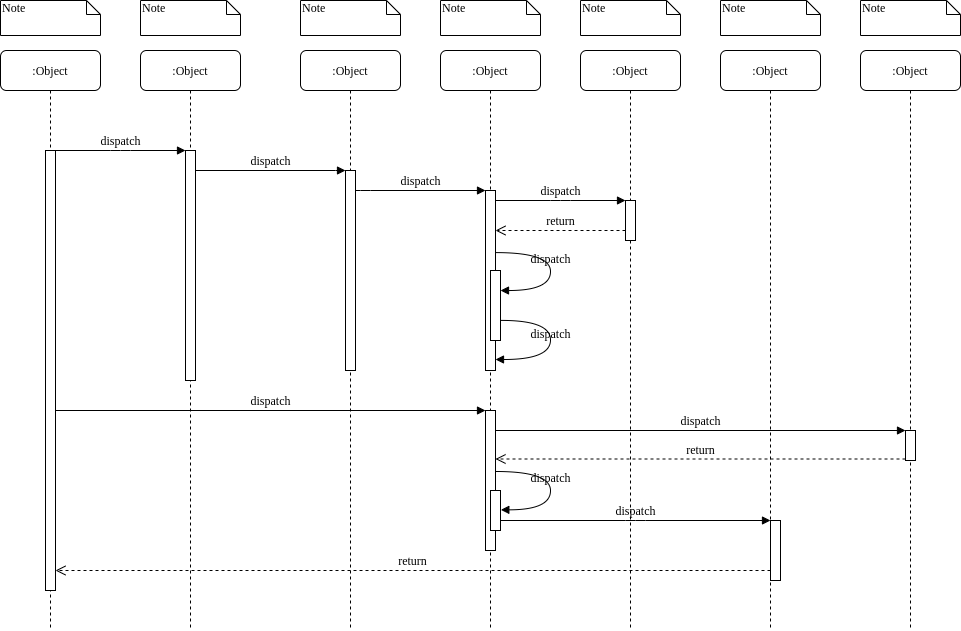

The diagram above was exported from draw.io. Its source (the exported page's mxGraphModel, read from the mxfile embedded in the PNG):
<mxGraphModel dx="796" dy="462" grid="1" gridSize="10" guides="1" tooltips="1" connect="1" arrows="1" fold="1" page="1" pageScale="1" pageWidth="1100" pageHeight="850" background="#ffffff" math="0" shadow="0">
  <root>
    <mxCell id="0" />
    <mxCell id="1" parent="0" />
    <mxCell id="7baba1c4bc27f4b0-2" value=":Object" style="shape=umlLifeline;perimeter=lifelinePerimeter;whiteSpace=wrap;html=1;container=1;collapsible=0;recursiveResize=0;outlineConnect=0;rounded=1;shadow=0;comic=0;labelBackgroundColor=none;strokeWidth=1;fontFamily=Verdana;fontSize=12;align=center;" parent="1" vertex="1">
      <mxGeometry x="240" y="80" width="100" height="580" as="geometry" />
    </mxCell>
    <mxCell id="7baba1c4bc27f4b0-10" value="" style="html=1;points=[];perimeter=orthogonalPerimeter;rounded=0;shadow=0;comic=0;labelBackgroundColor=none;strokeWidth=1;fontFamily=Verdana;fontSize=12;align=center;" parent="7baba1c4bc27f4b0-2" vertex="1">
      <mxGeometry x="45" y="100" width="10" height="230" as="geometry" />
    </mxCell>
    <mxCell id="7baba1c4bc27f4b0-3" value=":Object" style="shape=umlLifeline;perimeter=lifelinePerimeter;whiteSpace=wrap;html=1;container=1;collapsible=0;recursiveResize=0;outlineConnect=0;rounded=1;shadow=0;comic=0;labelBackgroundColor=none;strokeWidth=1;fontFamily=Verdana;fontSize=12;align=center;" parent="1" vertex="1">
      <mxGeometry x="400" y="80" width="100" height="580" as="geometry" />
    </mxCell>
    <mxCell id="7baba1c4bc27f4b0-13" value="" style="html=1;points=[];perimeter=orthogonalPerimeter;rounded=0;shadow=0;comic=0;labelBackgroundColor=none;strokeWidth=1;fontFamily=Verdana;fontSize=12;align=center;" parent="7baba1c4bc27f4b0-3" vertex="1">
      <mxGeometry x="45" y="120" width="10" height="200" as="geometry" />
    </mxCell>
    <mxCell id="7baba1c4bc27f4b0-4" value=":Object" style="shape=umlLifeline;perimeter=lifelinePerimeter;whiteSpace=wrap;html=1;container=1;collapsible=0;recursiveResize=0;outlineConnect=0;rounded=1;shadow=0;comic=0;labelBackgroundColor=none;strokeWidth=1;fontFamily=Verdana;fontSize=12;align=center;" parent="1" vertex="1">
      <mxGeometry x="540" y="80" width="100" height="580" as="geometry" />
    </mxCell>
    <mxCell id="7baba1c4bc27f4b0-5" value=":Object" style="shape=umlLifeline;perimeter=lifelinePerimeter;whiteSpace=wrap;html=1;container=1;collapsible=0;recursiveResize=0;outlineConnect=0;rounded=1;shadow=0;comic=0;labelBackgroundColor=none;strokeWidth=1;fontFamily=Verdana;fontSize=12;align=center;" parent="1" vertex="1">
      <mxGeometry x="680" y="80" width="100" height="580" as="geometry" />
    </mxCell>
    <mxCell id="7baba1c4bc27f4b0-6" value=":Object" style="shape=umlLifeline;perimeter=lifelinePerimeter;whiteSpace=wrap;html=1;container=1;collapsible=0;recursiveResize=0;outlineConnect=0;rounded=1;shadow=0;comic=0;labelBackgroundColor=none;strokeWidth=1;fontFamily=Verdana;fontSize=12;align=center;" parent="1" vertex="1">
      <mxGeometry x="820" y="80" width="100" height="580" as="geometry" />
    </mxCell>
    <mxCell id="7baba1c4bc27f4b0-7" value=":Object" style="shape=umlLifeline;perimeter=lifelinePerimeter;whiteSpace=wrap;html=1;container=1;collapsible=0;recursiveResize=0;outlineConnect=0;rounded=1;shadow=0;comic=0;labelBackgroundColor=none;strokeWidth=1;fontFamily=Verdana;fontSize=12;align=center;" parent="1" vertex="1">
      <mxGeometry x="960" y="80" width="100" height="580" as="geometry" />
    </mxCell>
    <mxCell id="7baba1c4bc27f4b0-8" value=":Object" style="shape=umlLifeline;perimeter=lifelinePerimeter;whiteSpace=wrap;html=1;container=1;collapsible=0;recursiveResize=0;outlineConnect=0;rounded=1;shadow=0;comic=0;labelBackgroundColor=none;strokeWidth=1;fontFamily=Verdana;fontSize=12;align=center;" parent="1" vertex="1">
      <mxGeometry x="100" y="80" width="100" height="580" as="geometry" />
    </mxCell>
    <mxCell id="7baba1c4bc27f4b0-9" value="" style="html=1;points=[];perimeter=orthogonalPerimeter;rounded=0;shadow=0;comic=0;labelBackgroundColor=none;strokeWidth=1;fontFamily=Verdana;fontSize=12;align=center;" parent="7baba1c4bc27f4b0-8" vertex="1">
      <mxGeometry x="45" y="100" width="10" height="440" as="geometry" />
    </mxCell>
    <mxCell id="7baba1c4bc27f4b0-16" value="" style="html=1;points=[];perimeter=orthogonalPerimeter;rounded=0;shadow=0;comic=0;labelBackgroundColor=none;strokeWidth=1;fontFamily=Verdana;fontSize=12;align=center;" parent="1" vertex="1">
      <mxGeometry x="585" y="220" width="10" height="180" as="geometry" />
    </mxCell>
    <mxCell id="7baba1c4bc27f4b0-17" value="dispatch" style="html=1;verticalAlign=bottom;endArrow=block;labelBackgroundColor=none;fontFamily=Verdana;fontSize=12;edgeStyle=elbowEdgeStyle;elbow=vertical;" parent="1" source="7baba1c4bc27f4b0-13" target="7baba1c4bc27f4b0-16" edge="1">
      <mxGeometry relative="1" as="geometry">
        <mxPoint x="510" y="220" as="sourcePoint" />
        <Array as="points">
          <mxPoint x="460" y="220" />
        </Array>
      </mxGeometry>
    </mxCell>
    <mxCell id="7baba1c4bc27f4b0-19" value="" style="html=1;points=[];perimeter=orthogonalPerimeter;rounded=0;shadow=0;comic=0;labelBackgroundColor=none;strokeWidth=1;fontFamily=Verdana;fontSize=12;align=center;" parent="1" vertex="1">
      <mxGeometry x="725" y="230" width="10" height="40" as="geometry" />
    </mxCell>
    <mxCell id="7baba1c4bc27f4b0-20" value="dispatch" style="html=1;verticalAlign=bottom;endArrow=block;entryX=0;entryY=0;labelBackgroundColor=none;fontFamily=Verdana;fontSize=12;edgeStyle=elbowEdgeStyle;elbow=vertical;" parent="1" source="7baba1c4bc27f4b0-16" target="7baba1c4bc27f4b0-19" edge="1">
      <mxGeometry relative="1" as="geometry">
        <mxPoint x="650" y="230" as="sourcePoint" />
      </mxGeometry>
    </mxCell>
    <mxCell id="7baba1c4bc27f4b0-21" value="return" style="html=1;verticalAlign=bottom;endArrow=open;dashed=1;endSize=8;labelBackgroundColor=none;fontFamily=Verdana;fontSize=12;edgeStyle=elbowEdgeStyle;elbow=vertical;" parent="1" source="7baba1c4bc27f4b0-19" target="7baba1c4bc27f4b0-16" edge="1">
      <mxGeometry relative="1" as="geometry">
        <mxPoint x="650" y="306" as="targetPoint" />
        <Array as="points">
          <mxPoint x="670" y="260" />
          <mxPoint x="700" y="260" />
        </Array>
      </mxGeometry>
    </mxCell>
    <mxCell id="7baba1c4bc27f4b0-22" value="" style="html=1;points=[];perimeter=orthogonalPerimeter;rounded=0;shadow=0;comic=0;labelBackgroundColor=none;strokeWidth=1;fontFamily=Verdana;fontSize=12;align=center;" parent="1" vertex="1">
      <mxGeometry x="585" y="440" width="10" height="140" as="geometry" />
    </mxCell>
    <mxCell id="7baba1c4bc27f4b0-23" value="dispatch" style="html=1;verticalAlign=bottom;endArrow=block;entryX=0;entryY=0;labelBackgroundColor=none;fontFamily=Verdana;fontSize=12;" parent="1" source="7baba1c4bc27f4b0-9" target="7baba1c4bc27f4b0-22" edge="1">
      <mxGeometry relative="1" as="geometry">
        <mxPoint x="510" y="420" as="sourcePoint" />
      </mxGeometry>
    </mxCell>
    <mxCell id="7baba1c4bc27f4b0-25" value="" style="html=1;points=[];perimeter=orthogonalPerimeter;rounded=0;shadow=0;comic=0;labelBackgroundColor=none;strokeColor=#000000;strokeWidth=1;fillColor=#FFFFFF;fontFamily=Verdana;fontSize=12;fontColor=#000000;align=center;" parent="1" vertex="1">
      <mxGeometry x="1005" y="460" width="10" height="30" as="geometry" />
    </mxCell>
    <mxCell id="7baba1c4bc27f4b0-26" value="dispatch" style="html=1;verticalAlign=bottom;endArrow=block;entryX=0;entryY=0;labelBackgroundColor=none;fontFamily=Verdana;fontSize=12;" parent="1" source="7baba1c4bc27f4b0-22" target="7baba1c4bc27f4b0-25" edge="1">
      <mxGeometry relative="1" as="geometry">
        <mxPoint x="930" y="340" as="sourcePoint" />
      </mxGeometry>
    </mxCell>
    <mxCell id="7baba1c4bc27f4b0-27" value="return" style="html=1;verticalAlign=bottom;endArrow=open;dashed=1;endSize=8;exitX=0;exitY=0.95;labelBackgroundColor=none;fontFamily=Verdana;fontSize=12;" parent="1" source="7baba1c4bc27f4b0-25" target="7baba1c4bc27f4b0-22" edge="1">
      <mxGeometry relative="1" as="geometry">
        <mxPoint x="930" y="416" as="targetPoint" />
      </mxGeometry>
    </mxCell>
    <mxCell id="7baba1c4bc27f4b0-28" value="" style="html=1;points=[];perimeter=orthogonalPerimeter;rounded=0;shadow=0;comic=0;labelBackgroundColor=none;strokeWidth=1;fontFamily=Verdana;fontSize=12;align=center;" parent="1" vertex="1">
      <mxGeometry x="870" y="550" width="10" height="60" as="geometry" />
    </mxCell>
    <mxCell id="7baba1c4bc27f4b0-29" value="dispatch" style="html=1;verticalAlign=bottom;endArrow=block;entryX=0;entryY=0;labelBackgroundColor=none;fontFamily=Verdana;fontSize=12;edgeStyle=elbowEdgeStyle;elbow=vertical;" parent="1" source="7baba1c4bc27f4b0-37" target="7baba1c4bc27f4b0-28" edge="1">
      <mxGeometry relative="1" as="geometry">
        <mxPoint x="800" y="550" as="sourcePoint" />
      </mxGeometry>
    </mxCell>
    <mxCell id="7baba1c4bc27f4b0-30" value="return" style="html=1;verticalAlign=bottom;endArrow=open;dashed=1;endSize=8;labelBackgroundColor=none;fontFamily=Verdana;fontSize=12;edgeStyle=elbowEdgeStyle;elbow=vertical;" parent="1" source="7baba1c4bc27f4b0-28" target="7baba1c4bc27f4b0-9" edge="1">
      <mxGeometry relative="1" as="geometry">
        <mxPoint x="800" y="626" as="targetPoint" />
        <Array as="points">
          <mxPoint x="570" y="600" />
        </Array>
      </mxGeometry>
    </mxCell>
    <mxCell id="7baba1c4bc27f4b0-11" value="dispatch" style="html=1;verticalAlign=bottom;endArrow=block;entryX=0;entryY=0;labelBackgroundColor=none;fontFamily=Verdana;fontSize=12;edgeStyle=elbowEdgeStyle;elbow=vertical;" parent="1" source="7baba1c4bc27f4b0-9" target="7baba1c4bc27f4b0-10" edge="1">
      <mxGeometry relative="1" as="geometry">
        <mxPoint x="220" y="190" as="sourcePoint" />
      </mxGeometry>
    </mxCell>
    <mxCell id="7baba1c4bc27f4b0-14" value="dispatch" style="html=1;verticalAlign=bottom;endArrow=block;entryX=0;entryY=0;labelBackgroundColor=none;fontFamily=Verdana;fontSize=12;edgeStyle=elbowEdgeStyle;elbow=vertical;" parent="1" source="7baba1c4bc27f4b0-10" target="7baba1c4bc27f4b0-13" edge="1">
      <mxGeometry relative="1" as="geometry">
        <mxPoint x="370" y="200" as="sourcePoint" />
      </mxGeometry>
    </mxCell>
    <mxCell id="7baba1c4bc27f4b0-34" value="" style="html=1;points=[];perimeter=orthogonalPerimeter;rounded=0;shadow=0;comic=0;labelBackgroundColor=none;strokeWidth=1;fontFamily=Verdana;fontSize=12;align=center;" parent="1" vertex="1">
      <mxGeometry x="590" y="300" width="10" height="70" as="geometry" />
    </mxCell>
    <mxCell id="7baba1c4bc27f4b0-35" value="dispatch" style="html=1;verticalAlign=bottom;endArrow=block;labelBackgroundColor=none;fontFamily=Verdana;fontSize=12;elbow=vertical;edgeStyle=orthogonalEdgeStyle;curved=1;entryX=1;entryY=0.286;entryPerimeter=0;exitX=1.038;exitY=0.345;exitPerimeter=0;" parent="1" source="7baba1c4bc27f4b0-16" target="7baba1c4bc27f4b0-34" edge="1">
      <mxGeometry relative="1" as="geometry">
        <mxPoint x="465" y="230" as="sourcePoint" />
        <mxPoint x="595" y="230" as="targetPoint" />
        <Array as="points">
          <mxPoint x="650" y="282" />
          <mxPoint x="650" y="320" />
        </Array>
      </mxGeometry>
    </mxCell>
    <mxCell id="7baba1c4bc27f4b0-36" value="dispatch" style="html=1;verticalAlign=bottom;endArrow=block;labelBackgroundColor=none;fontFamily=Verdana;fontSize=12;elbow=vertical;edgeStyle=orthogonalEdgeStyle;curved=1;exitX=1.066;exitY=0.713;exitPerimeter=0;" parent="1" source="7baba1c4bc27f4b0-34" edge="1">
      <mxGeometry relative="1" as="geometry">
        <mxPoint x="610.3333333333333" y="350" as="sourcePoint" />
        <mxPoint x="595" y="389" as="targetPoint" />
        <Array as="points">
          <mxPoint x="650" y="350" />
          <mxPoint x="650" y="389" />
        </Array>
      </mxGeometry>
    </mxCell>
    <mxCell id="7baba1c4bc27f4b0-37" value="" style="html=1;points=[];perimeter=orthogonalPerimeter;rounded=0;shadow=0;comic=0;labelBackgroundColor=none;strokeWidth=1;fontFamily=Verdana;fontSize=12;align=center;" parent="1" vertex="1">
      <mxGeometry x="590" y="520" width="10" height="40" as="geometry" />
    </mxCell>
    <mxCell id="7baba1c4bc27f4b0-39" value="dispatch" style="html=1;verticalAlign=bottom;endArrow=block;labelBackgroundColor=none;fontFamily=Verdana;fontSize=12;elbow=vertical;edgeStyle=orthogonalEdgeStyle;curved=1;entryX=1;entryY=0.286;entryPerimeter=0;exitX=1.038;exitY=0.345;exitPerimeter=0;" parent="1" edge="1">
      <mxGeometry relative="1" as="geometry">
        <mxPoint x="595.3333333333335" y="501" as="sourcePoint" />
        <mxPoint x="600.3333333333335" y="539.3333333333334" as="targetPoint" />
        <Array as="points">
          <mxPoint x="650" y="501" />
          <mxPoint x="650" y="539" />
        </Array>
      </mxGeometry>
    </mxCell>
    <mxCell id="7baba1c4bc27f4b0-40" value="Note" style="shape=note;whiteSpace=wrap;html=1;size=14;verticalAlign=top;align=left;spacingTop=-6;rounded=0;shadow=0;comic=0;labelBackgroundColor=none;strokeWidth=1;fontFamily=Verdana;fontSize=12" parent="1" vertex="1">
      <mxGeometry x="100" y="30" width="100" height="35" as="geometry" />
    </mxCell>
    <mxCell id="7baba1c4bc27f4b0-41" value="Note" style="shape=note;whiteSpace=wrap;html=1;size=14;verticalAlign=top;align=left;spacingTop=-6;rounded=0;shadow=0;comic=0;labelBackgroundColor=none;strokeWidth=1;fontFamily=Verdana;fontSize=12" parent="1" vertex="1">
      <mxGeometry x="240" y="30" width="100" height="35" as="geometry" />
    </mxCell>
    <mxCell id="7baba1c4bc27f4b0-42" value="Note" style="shape=note;whiteSpace=wrap;html=1;size=14;verticalAlign=top;align=left;spacingTop=-6;rounded=0;shadow=0;comic=0;labelBackgroundColor=none;strokeWidth=1;fontFamily=Verdana;fontSize=12" parent="1" vertex="1">
      <mxGeometry x="400" y="30" width="100" height="35" as="geometry" />
    </mxCell>
    <mxCell id="7baba1c4bc27f4b0-43" value="Note" style="shape=note;whiteSpace=wrap;html=1;size=14;verticalAlign=top;align=left;spacingTop=-6;rounded=0;shadow=0;comic=0;labelBackgroundColor=none;strokeWidth=1;fontFamily=Verdana;fontSize=12" parent="1" vertex="1">
      <mxGeometry x="540" y="30" width="100" height="35" as="geometry" />
    </mxCell>
    <mxCell id="7baba1c4bc27f4b0-44" value="Note" style="shape=note;whiteSpace=wrap;html=1;size=14;verticalAlign=top;align=left;spacingTop=-6;rounded=0;shadow=0;comic=0;labelBackgroundColor=none;strokeWidth=1;fontFamily=Verdana;fontSize=12" parent="1" vertex="1">
      <mxGeometry x="680" y="30" width="100" height="35" as="geometry" />
    </mxCell>
    <mxCell id="7baba1c4bc27f4b0-45" value="Note" style="shape=note;whiteSpace=wrap;html=1;size=14;verticalAlign=top;align=left;spacingTop=-6;rounded=0;shadow=0;comic=0;labelBackgroundColor=none;strokeWidth=1;fontFamily=Verdana;fontSize=12" parent="1" vertex="1">
      <mxGeometry x="820" y="30" width="100" height="35" as="geometry" />
    </mxCell>
    <mxCell id="7baba1c4bc27f4b0-46" value="Note" style="shape=note;whiteSpace=wrap;html=1;size=14;verticalAlign=top;align=left;spacingTop=-6;rounded=0;shadow=0;comic=0;labelBackgroundColor=none;strokeWidth=1;fontFamily=Verdana;fontSize=12" parent="1" vertex="1">
      <mxGeometry x="960" y="30" width="100" height="35" as="geometry" />
    </mxCell>
  </root>
</mxGraphModel>